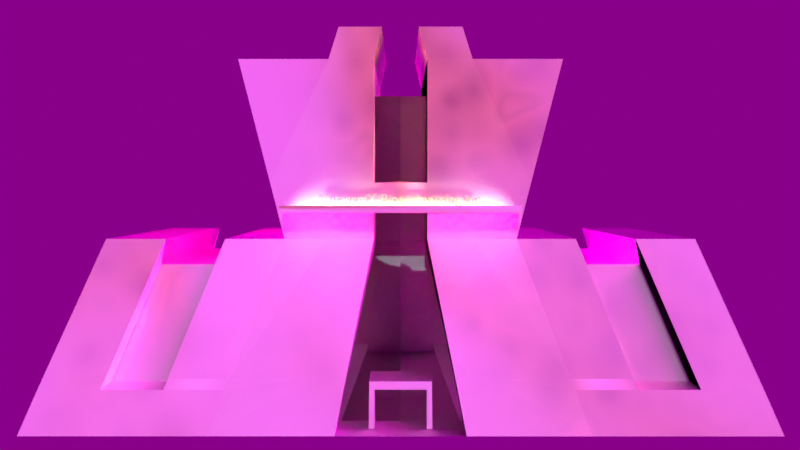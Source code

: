 # Source: factory.blend  (saved by Blender 3.2.14; exported with 4.5.12 LTS)
import bpy
from mathutils import Matrix  # noqa: F401  (used for matrix-valued properties, if any)

bpy.ops.wm.read_factory_settings(use_empty=True)
scene = bpy.context.scene
scene.name = 'Scene'

# ---- collections
col_collection = bpy.data.collections.new('Collection'); scene.collection.children.link(col_collection)
col_backup = bpy.data.collections.new('backup'); scene.collection.children.link(col_backup)

# ---- images (referenced by path relative to the original .blend; pixels are not part of the script)
import os
ASSET_DIR = os.environ.get("B2B_ASSET_DIR", "")  # directory of the original .blend (textures are referenced by path, not embedded)
HERE = os.path.dirname(os.path.abspath(__file__))  # packed textures are extracted next to this script under _unpacked/

def load_image(name, relpath, width, height, colorspace="sRGB"):
    """Load a texture the original file referenced (path relative to the .blend, or extracted next to this script)."""
    p = next((c for c in (os.path.join(HERE, relpath), os.path.join(ASSET_DIR, relpath)) if relpath and os.path.exists(c)), "")
    if p:
        img = bpy.data.images.load(p, check_existing=True)
        img.name = name
    else:  # same state as the original file: an image datablock whose file is absent (Cycles renders it pink)
        img = bpy.data.images.new(name, width, height)
        img.source = "FILE"
        img.filepath = "//" + (relpath or name)
    img.colorspace_settings.name = colorspace
    return img
img_asphalt10_rgh_jpg = load_image('Asphalt10_rgh.jpg', 'Asphalt10_rgh.jpg', 1024, 1024, 'Linear Rec.709')
img_asphalt10_nrm_jpg = load_image('Asphalt10_nrm.jpg', 'Asphalt10_nrm.jpg', 1024, 1024, 'Linear Rec.709')
img_asphalt10_col_jpg = load_image('Asphalt10_col.jpg', 'Asphalt10_col.jpg', 1024, 1024, 'sRGB')
img_carbcutr_roughness_tif = load_image('carbcutr_Roughness.tif', 'carbcutr_Roughness.tif', 1024, 1024, 'Non-Color')
img_carbcutr_normal_tif = load_image('carbcutr_Normal.tif', 'carbcutr_Normal.tif', 1024, 1024, 'Non-Color')
img_carbcutr_tif = load_image('carbcutr.tif', 'carbcutr.tif', 1024, 1024, 'sRGB')
img_corrugated_steel_pxr128_normal_tif = load_image('Corrugated_steel_pxr128_normal.tif', 'Corrugated_steel_pxr128_normal.tif', 1024, 1024, 'Non-Color')
img_cgaxis_hdri_skies_03_69_jpg = load_image('cgaxis_hdri_skies_03_69.jpg', 'cgaxis_hdri_skies_03_69.jpg', 1024, 1024, 'sRGB')

# ---- materials (node trees are filled in below, after node groups)
mat_asphalt_grungy = bpy.data.materials.new('asphalt_grungy')
mat_glass = bpy.data.materials.new('glass')
mat_glass.surface_render_method = 'BLENDED'
mat_glass.blend_method = 'BLEND'
mat_gold = bpy.data.materials.new('gold')
mat_lit = bpy.data.materials.new('lit')
mat_material_002 = bpy.data.materials.new('Material.002')
mat_carbon_cut_metal = bpy.data.materials.new('carbon_cut_metal')
mat_corrugatedwall = bpy.data.materials.new('corrugatedwall')
mat_asphalt = bpy.data.materials.new('asphalt')
mat_carbon_cut_metal_walls = bpy.data.materials.new('carbon_cut_metal_walls')

# ---- material node trees
mat_asphalt_grungy.use_nodes = True; mat_asphalt_grungy.node_tree.nodes.clear()
_N = mat_asphalt_grungy.node_tree.nodes; _L = mat_asphalt_grungy.node_tree.links
n0 = _N.new('NodeFrame'); n0.name = 'Frame.001'; n0.location = (-633, 582)
n0.label = 'Textures'
n0.width = 358
n1 = _N.new('NodeFrame'); n1.name = 'Frame'; n1.location = (-1180, 328)
n1.label = 'Mapping'
n1.width = 400
n2 = _N.new('NodeReroute'); n2.name = 'Reroute'; n2.location = (38, -715)
n2.width = 16
n2.socket_idname = 'NodeSocketVector'
n3 = _N.new('ShaderNodeNormalMap'); n3.name = 'Normal Map'; n3.location = (-205, -72)
n3.inputs[0].default_value = 2.0
n4 = _N.new('ShaderNodeTexImage'); n4.name = 'Image Texture'; n4.location = (88, -335)
n4.label = 'Roughness'
n4.image = img_asphalt10_rgh_jpg
n4.projection = 'BOX'
n5 = _N.new('ShaderNodeTexImage'); n5.name = 'Image Texture.001'; n5.location = (88, -615)
n5.label = 'Normal'
n5.image = img_asphalt10_nrm_jpg
n5.projection = 'BOX'
n6 = _N.new('ShaderNodeTexImage'); n6.name = 'Image Texture.002'; n6.location = (87, -30)
n6.label = 'Roughness'
n6.image = img_asphalt10_col_jpg
n6.projection = 'BOX'
n7 = _N.new('ShaderNodeBrightContrast'); n7.name = 'Bright/Contrast'; n7.location = (-241, 646)
n8 = _N.new('ShaderNodeOutputMaterial'); n8.name = 'Material Output'; n8.location = (1660, 393)
n9 = _N.new('ShaderNodeHueSaturation'); n9.name = 'Hue Saturation Value'; n9.location = (-143, 484)
n9.inputs[1].default_value = 0.1
n9.inputs[2].default_value = 8.0
n10 = _N.new('ShaderNodeValToRGB'); n10.name = 'ColorRamp'; n10.location = (266, 892)
while len(n10.color_ramp.elements) > 1: n10.color_ramp.elements.remove(n10.color_ramp.elements[-1])
n10.color_ramp.elements[0].position = 0.1273; n10.color_ramp.elements[0].color = (0.4564, 0.2703, 0.1323, 1.0)
_e = n10.color_ramp.elements.new(0.5455); _e.color = (0.7706, 0.6142, 0.2343, 1.0)
_e = n10.color_ramp.elements.new(0.6364); _e.color = (0.6369, 0.5436, 0.1846, 1.0)
_e = n10.color_ramp.elements.new(0.9409); _e.color = (1.301, 0.8476, 0.3956, 1.0)
_e = n10.color_ramp.elements.new(1.0); _e.color = (0.2835, 0.2031, 0.09479, 1.0)
n11 = _N.new('ShaderNodeTexCoord'); n11.name = 'Texture Coordinate'; n11.location = (30, -41)
n12 = _N.new('ShaderNodeMapping'); n12.name = 'Mapping'; n12.location = (230, -30)
n12.inputs[3].default_value = (4.0, 4.0, 4.0)
n13 = _N.new('ShaderNodeMix'); n13.name = 'Mix'; n13.location = (593, 532)
n13.data_type = 'RGBA'
n13.blend_type = 'MULTIPLY'
n14 = _N.new('ShaderNodeTexVoronoi'); n14.name = 'Voronoi Texture'; n14.location = (44, 982)
n14.feature = 'SMOOTH_F1'
n14.inputs[2].default_value = 10.0
n15 = _N.new('ShaderNodeMapRange'); n15.name = 'Map Range'; n15.location = (-50, 213)
n15.inputs[4].default_value = 0.2
n16 = _N.new('ShaderNodeTexNoise'); n16.name = 'Noise Texture'; n16.location = (8, 657)
n16.noise_dimensions = '4D'
n16.inputs[1].default_value = 1.2
n16.inputs[2].default_value = 0.9
n16.inputs[3].default_value = 0.7
n16.inputs[8].default_value = 1.6
n17 = _N.new('ShaderNodeFloatCurve'); n17.name = 'Float Curve'; n17.location = (309, 641)
_c = n17.mapping.curves[0]
while len(_c.points) > 2: _c.points.remove(_c.points[-1])
_c.points[0].location = (0.0, 0.0); _c.points[0].handle_type = 'AUTO'
_c.points[1].location = (0.42727, 0.11875); _c.points[1].handle_type = 'AUTO'
_p = _c.points.new(0.64091, 0.5125); _p.handle_type = 'AUTO'
_p = _c.points.new(0.76818, 0.875); _p.handle_type = 'AUTO'
_p = _c.points.new(1.0, 1.0); _p.handle_type = 'AUTO'
n17.mapping.update()
n18 = _N.new('ShaderNodeMix'); n18.name = 'Mix.001'; n18.location = (780, 214)
n18.data_type = 'RGBA'
n18.blend_type = 'ADD'
n18.inputs[7].default_value = (0.5102, 0.5102, 0.5102, 1.0)
n19 = _N.new('ShaderNodeBsdfPrincipled'); n19.name = 'Principled BSDF'; n19.location = (1180, 385)
n19.distribution = 'GGX'
n19.subsurface_method = 'RANDOM_WALK_SKIN'
n19.inputs[3].default_value = 1.45
n19.inputs[27].default_value = (0.0, 0.0, 0.0, 1.0)
n19.inputs[28].default_value = 1.0
n2.parent = n0
n4.parent = n0
n5.parent = n0
n6.parent = n0
n11.parent = n1
n12.parent = n1
_L.new(n18.outputs[2], n19.inputs[2])
_L.new(n5.outputs[0], n3.inputs[1])
_L.new(n2.outputs[0], n4.inputs[0])
_L.new(n2.outputs[0], n5.inputs[0])
_L.new(n12.outputs[0], n2.inputs[0])
_L.new(n12.outputs[0], n6.inputs[0])
_L.new(n11.outputs[0], n12.inputs[0])
_L.new(n6.outputs[0], n7.inputs[0])
_L.new(n6.outputs[0], n9.inputs[4])
_L.new(n4.outputs[0], n15.inputs[0])
_L.new(n14.outputs[0], n10.inputs[0])
_L.new(n10.outputs[0], n13.inputs[7])
_L.new(n9.outputs[0], n13.inputs[6])
_L.new(n17.outputs[0], n13.inputs[0])
_L.new(n16.outputs[0], n17.inputs[1])
_L.new(n13.outputs[2], n19.inputs[0])
_L.new(n15.outputs[0], n18.inputs[6])
_L.new(n17.outputs[0], n18.inputs[0])
_L.new(n19.outputs[0], n8.inputs[0])
_L.new(n3.outputs[0], n19.inputs[5])
n8.is_active_output = True
mat_glass.use_nodes = True; mat_glass.node_tree.nodes.clear()
_N = mat_glass.node_tree.nodes; _L = mat_glass.node_tree.links
n0 = _N.new('ShaderNodeBsdfPrincipled'); n0.name = 'Principled BSDF'; n0.location = (10, 300)
n0.distribution = 'GGX'
n0.subsurface_method = 'RANDOM_WALK_SKIN'
n0.inputs[2].default_value = 0.01
n0.inputs[3].default_value = 1.45
n0.inputs[18].default_value = 1.0
n0.inputs[27].default_value = (0.0, 0.0, 0.0, 1.0)
n0.inputs[28].default_value = 1.0
n1 = _N.new('ShaderNodeOutputMaterial'); n1.name = 'Material Output'; n1.location = (300, 300)
_L.new(n0.outputs[0], n1.inputs[0])
n1.is_active_output = True
mat_gold.use_nodes = True; mat_gold.node_tree.nodes.clear()
_N = mat_gold.node_tree.nodes; _L = mat_gold.node_tree.links
n0 = _N.new('ShaderNodeTexCoord'); n0.name = 'Texture Coordinate'; n0.location = (-773, 321)
n1 = _N.new('ShaderNodeMix'); n1.name = 'Mix'; n1.location = (-244, 383)
n1.data_type = 'RGBA'
n1.inputs[6].default_value = (1.0, 0.9938, 0.4844, 1.0)
n1.inputs[7].default_value = (0.4293, 0.4097, 0.05529, 1.0)
n2 = _N.new('ShaderNodeBrightContrast'); n2.name = 'Bright/Contrast'; n2.location = (-24, 271)
n3 = _N.new('ShaderNodeMapRange'); n3.name = 'Map Range'; n3.location = (-268, 205)
n3.inputs[4].default_value = 0.5
n4 = _N.new('ShaderNodeSeparateXYZ'); n4.name = 'Separate XYZ'; n4.location = (-497, 344)
n5 = _N.new('ShaderNodeOutputMaterial'); n5.name = 'Material Output'; n5.location = (1066, 322)
n6 = _N.new('ShaderNodeFloatCurve'); n6.name = 'Float Curve'; n6.location = (-57, 584)
_c = n6.mapping.curves[0]
while len(_c.points) > 2: _c.points.remove(_c.points[-1])
_c.points[0].location = (0.0, 1.0); _c.points[0].handle_type = 'AUTO'
_c.points[1].location = (0.26091, 1.0); _c.points[1].handle_type = 'VECTOR'
_p = _c.points.new(0.26727, 0.0); _p.handle_type = 'VECTOR'
n6.mapping.update()
n7 = _N.new('ShaderNodeAddShader'); n7.name = 'Add Shader'; n7.location = (846, 340)
n8 = _N.new('ShaderNodeMixShader'); n8.name = 'Mix Shader'; n8.location = (686, 470)
n9 = _N.new('ShaderNodeBsdfPrincipled'); n9.name = 'Principled BSDF'; n9.location = (387, 250)
n9.distribution = 'GGX'
n9.subsurface_method = 'RANDOM_WALK_SKIN'
n9.inputs[1].default_value = 1.0
n9.inputs[2].default_value = 0.6
n9.inputs[3].default_value = 1.45
n9.inputs[27].default_value = (0.0, 0.0, 0.0, 1.0)
n9.inputs[28].default_value = 1.0
n10 = _N.new('ShaderNodeEmission'); n10.name = 'Emission'; n10.location = (388, 420)
n10.inputs[1].default_value = 50.0
n11 = _N.new('ShaderNodeEmission'); n11.name = 'Emission.001'; n11.location = (631, 637)
n11.inputs[1].default_value = 50.0
_L.new(n0.outputs[0], n4.inputs[0])
_L.new(n4.outputs[0], n1.inputs[0])
_L.new(n2.outputs[0], n9.inputs[0])
_L.new(n1.outputs[2], n2.inputs[0])
_L.new(n4.outputs[1], n3.inputs[0])
_L.new(n3.outputs[0], n2.inputs[1])
_L.new(n4.outputs[2], n6.inputs[1])
_L.new(n10.outputs[0], n8.inputs[1])
_L.new(n9.outputs[0], n8.inputs[2])
_L.new(n6.outputs[0], n8.inputs[0])
_L.new(n6.outputs[0], n10.inputs[0])
_L.new(n9.outputs[0], n7.inputs[0])
_L.new(n10.outputs[0], n7.inputs[1])
_L.new(n9.outputs[0], n5.inputs[0])
n5.is_active_output = True
mat_lit.use_nodes = True; mat_lit.node_tree.nodes.clear()
_N = mat_lit.node_tree.nodes; _L = mat_lit.node_tree.links
n0 = _N.new('ShaderNodeTexCoord'); n0.name = 'Texture Coordinate'; n0.location = (-773, 321)
n1 = _N.new('ShaderNodeMix'); n1.name = 'Mix'; n1.location = (-244, 383)
n1.data_type = 'RGBA'
n1.inputs[6].default_value = (1.0, 0.9938, 0.4844, 1.0)
n1.inputs[7].default_value = (0.4293, 0.4097, 0.05529, 1.0)
n2 = _N.new('ShaderNodeBrightContrast'); n2.name = 'Bright/Contrast'; n2.location = (-24, 271)
n3 = _N.new('ShaderNodeMapRange'); n3.name = 'Map Range'; n3.location = (-268, 205)
n3.inputs[4].default_value = 0.5
n4 = _N.new('ShaderNodeSeparateXYZ'); n4.name = 'Separate XYZ'; n4.location = (-497, 344)
n5 = _N.new('ShaderNodeOutputMaterial'); n5.name = 'Material Output'; n5.location = (1066, 322)
n6 = _N.new('ShaderNodeAddShader'); n6.name = 'Add Shader'; n6.location = (846, 340)
n7 = _N.new('ShaderNodeMixShader'); n7.name = 'Mix Shader'; n7.location = (686, 470)
n8 = _N.new('ShaderNodeBsdfPrincipled'); n8.name = 'Principled BSDF'; n8.location = (387, 250)
n8.distribution = 'GGX'
n8.subsurface_method = 'RANDOM_WALK_SKIN'
n8.inputs[1].default_value = 1.0
n8.inputs[2].default_value = 0.4636
n8.inputs[3].default_value = 1.45
n8.inputs[27].default_value = (0.0, 0.0, 0.0, 1.0)
n8.inputs[28].default_value = 1.0
n9 = _N.new('ShaderNodeEmission'); n9.name = 'Emission'; n9.location = (388, 420)
n9.inputs[1].default_value = 50.0
n10 = _N.new('ShaderNodeEmission'); n10.name = 'Emission.001'; n10.location = (631, 637)
n10.inputs[0].default_value = (0.3797, 0.1441, 0.7943, 1.0)
n10.inputs[1].default_value = 2.0
n11 = _N.new('ShaderNodeFloatCurve'); n11.name = 'Float Curve'; n11.location = (-57, 584)
_c = n11.mapping.curves[0]
while len(_c.points) > 2: _c.points.remove(_c.points[-1])
_c.points[0].location = (0.0, 1.0); _c.points[0].handle_type = 'AUTO'
_c.points[1].location = (0.26091, 1.0); _c.points[1].handle_type = 'VECTOR'
_p = _c.points.new(0.26727, 0.0); _p.handle_type = 'VECTOR'
n11.mapping.update()
_L.new(n0.outputs[0], n4.inputs[0])
_L.new(n4.outputs[0], n1.inputs[0])
_L.new(n2.outputs[0], n8.inputs[0])
_L.new(n1.outputs[2], n2.inputs[0])
_L.new(n4.outputs[1], n3.inputs[0])
_L.new(n3.outputs[0], n2.inputs[1])
_L.new(n4.outputs[2], n11.inputs[1])
_L.new(n9.outputs[0], n7.inputs[1])
_L.new(n8.outputs[0], n7.inputs[2])
_L.new(n11.outputs[0], n7.inputs[0])
_L.new(n11.outputs[0], n9.inputs[0])
_L.new(n8.outputs[0], n6.inputs[0])
_L.new(n9.outputs[0], n6.inputs[1])
_L.new(n10.outputs[0], n5.inputs[0])
n5.is_active_output = True
mat_material_002.use_nodes = True; mat_material_002.node_tree.nodes.clear()
_N = mat_material_002.node_tree.nodes; _L = mat_material_002.node_tree.links
n0 = _N.new('ShaderNodeBsdfPrincipled'); n0.name = 'Principled BSDF'; n0.location = (10, 300)
n0.distribution = 'GGX'
n0.subsurface_method = 'RANDOM_WALK_SKIN'
n0.inputs[3].default_value = 1.45
n0.inputs[27].default_value = (0.0, 0.0, 0.0, 1.0)
n0.inputs[28].default_value = 1.0
n1 = _N.new('ShaderNodeOutputMaterial'); n1.name = 'Material Output'; n1.location = (300, 300)
_L.new(n0.outputs[0], n1.inputs[0])
n1.is_active_output = True
mat_carbon_cut_metal.use_nodes = True; mat_carbon_cut_metal.node_tree.nodes.clear()
_N = mat_carbon_cut_metal.node_tree.nodes; _L = mat_carbon_cut_metal.node_tree.links
n0 = _N.new('NodeFrame'); n0.name = 'Frame.001'; n0.location = (-723, 595)
n0.label = 'Textures'
n0.width = 358
n1 = _N.new('NodeFrame'); n1.name = 'Frame'; n1.location = (-1270, 341)
n1.label = 'Mapping'
n1.width = 400
n2 = _N.new('ShaderNodeOutputMaterial'); n2.name = 'Material Output'; n2.location = (300, 300)
n3 = _N.new('NodeReroute'); n3.name = 'Reroute'; n3.location = (38, -715)
n3.width = 16
n3.socket_idname = 'NodeSocketVector'
n4 = _N.new('ShaderNodeNormalMap'); n4.name = 'Normal Map'; n4.location = (-295, -59)
n4.inputs[0].default_value = 0.5
n5 = _N.new('ShaderNodeTexImage'); n5.name = 'Image Texture'; n5.location = (88, -335)
n5.label = 'Roughness'
n5.image = img_carbcutr_roughness_tif
n5.projection = 'BOX'
n6 = _N.new('ShaderNodeTexImage'); n6.name = 'Image Texture.001'; n6.location = (88, -615)
n6.label = 'Normal'
n6.image = img_carbcutr_normal_tif
n6.projection = 'BOX'
n7 = _N.new('ShaderNodeTexImage'); n7.name = 'Image Texture.002'; n7.location = (87, -30)
n7.label = 'Roughness'
n7.image = img_carbcutr_tif
n7.projection = 'BOX'
n8 = _N.new('ShaderNodeTexCoord'); n8.name = 'Texture Coordinate'; n8.location = (30, -41)
n9 = _N.new('ShaderNodeBrightContrast'); n9.name = 'Bright/Contrast'; n9.location = (-266, 442)
n10 = _N.new('ShaderNodeHueSaturation'); n10.name = 'Hue Saturation Value'; n10.location = (-172, 569)
n10.inputs[1].default_value = 0.1
n10.inputs[2].default_value = 8.0
n11 = _N.new('ShaderNodeMapping'); n11.name = 'Mapping'; n11.location = (230, -30)
n11.inputs[3].default_value = (0.5, 0.5, 0.5)
n12 = _N.new('ShaderNodeBsdfPrincipled'); n12.name = 'Principled BSDF'; n12.location = (-37, 300)
n12.distribution = 'GGX'
n12.subsurface_method = 'RANDOM_WALK_SKIN'
n12.inputs[1].default_value = 1.0
n12.inputs[3].default_value = 1.45
n12.inputs[27].default_value = (0.0, 0.0, 0.0, 1.0)
n12.inputs[28].default_value = 1.0
n13 = _N.new('ShaderNodeMapRange'); n13.name = 'Map Range'; n13.location = (-257, 204)
n3.parent = n0
n5.parent = n0
n6.parent = n0
n7.parent = n0
n8.parent = n1
n11.parent = n1
_L.new(n13.outputs[0], n12.inputs[2])
_L.new(n6.outputs[0], n4.inputs[1])
_L.new(n4.outputs[0], n12.inputs[5])
_L.new(n3.outputs[0], n5.inputs[0])
_L.new(n3.outputs[0], n6.inputs[0])
_L.new(n11.outputs[0], n3.inputs[0])
_L.new(n11.outputs[0], n7.inputs[0])
_L.new(n8.outputs[0], n11.inputs[0])
_L.new(n7.outputs[0], n9.inputs[0])
_L.new(n7.outputs[0], n10.inputs[4])
_L.new(n12.outputs[0], n2.inputs[0])
_L.new(n5.outputs[0], n13.inputs[0])
n2.is_active_output = True
mat_corrugatedwall.use_nodes = True; mat_corrugatedwall.node_tree.nodes.clear()
_N = mat_corrugatedwall.node_tree.nodes; _L = mat_corrugatedwall.node_tree.links
n0 = _N.new('NodeFrame'); n0.name = 'Frame.001'; n0.location = (-1161, 500)
n0.label = 'Textures'
n0.width = 928
n1 = _N.new('NodeFrame'); n1.name = 'Frame'; n1.location = (-1861, 462)
n1.label = 'Mapping'
n1.width = 1234
n2 = _N.new('ShaderNodeOutputMaterial'); n2.name = 'Material Output'; n2.location = (300, 300)
n3 = _N.new('ShaderNodeBsdfPrincipled'); n3.name = 'Principled BSDF'; n3.location = (10, 300)
n3.distribution = 'GGX'
n3.subsurface_method = 'RANDOM_WALK_SKIN'
n3.inputs[0].default_value = (0.9557, 0.9557, 0.9557, 1.0)
n3.inputs[1].default_value = 1.0
n3.inputs[3].default_value = 1.45
n3.inputs[27].default_value = (0.0, 0.0, 0.0, 1.0)
n3.inputs[28].default_value = 1.0
n4 = _N.new('ShaderNodeTexImage'); n4.name = 'Image Texture'; n4.location = (30, -101)
n4.label = 'Normal'
n4.image = img_corrugated_steel_pxr128_normal_tif
n4.projection = 'BOX'
n5 = _N.new('ShaderNodeTexCoord'); n5.name = 'Texture Coordinate'; n5.location = (30, -263)
n6 = _N.new('ShaderNodeMapping'); n6.name = 'Mapping'; n6.location = (230, -263)
n6.inputs[3].default_value = (2.0, 2.0, 2.0)
n7 = _N.new('ShaderNodeTexImage'); n7.name = 'Image Texture.001'; n7.location = (658, -30)
n7.label = 'Normal'
n7.image = img_carbcutr_roughness_tif
n7.projection = 'BOX'
n8 = _N.new('ShaderNodeMapping'); n8.name = 'Mapping.001'; n8.location = (1064, -30)
n8.inputs[2].default_value = (0.0, 1.571, 0.0)
n8.inputs[3].default_value = (4.0, 4.0, 4.0)
n9 = _N.new('ShaderNodeNormalMap'); n9.name = 'Normal Map'; n9.location = (-660, -70)
n9.inputs[0].default_value = 3.0
n4.parent = n0
n5.parent = n1
n6.parent = n1
n7.parent = n0
n8.parent = n1
_L.new(n3.outputs[0], n2.inputs[0])
_L.new(n4.outputs[0], n9.inputs[1])
_L.new(n9.outputs[0], n3.inputs[5])
_L.new(n6.outputs[0], n4.inputs[0])
_L.new(n5.outputs[0], n6.inputs[0])
_L.new(n8.outputs[0], n7.inputs[0])
_L.new(n7.outputs[0], n3.inputs[2])
_L.new(n6.outputs[0], n8.inputs[0])
n2.is_active_output = True
mat_asphalt.use_nodes = True; mat_asphalt.node_tree.nodes.clear()
_N = mat_asphalt.node_tree.nodes; _L = mat_asphalt.node_tree.links
n0 = _N.new('NodeFrame'); n0.name = 'Frame.001'; n0.location = (-723, 595)
n0.label = 'Textures'
n0.width = 358
n1 = _N.new('NodeFrame'); n1.name = 'Frame'; n1.location = (-1270, 341)
n1.label = 'Mapping'
n1.width = 400
n2 = _N.new('ShaderNodeOutputMaterial'); n2.name = 'Material Output'; n2.location = (300, 300)
n3 = _N.new('NodeReroute'); n3.name = 'Reroute'; n3.location = (38, -715)
n3.width = 16
n3.socket_idname = 'NodeSocketVector'
n4 = _N.new('ShaderNodeNormalMap'); n4.name = 'Normal Map'; n4.location = (-295, -59)
n4.inputs[0].default_value = 2.0
n5 = _N.new('ShaderNodeTexImage'); n5.name = 'Image Texture'; n5.location = (88, -335)
n5.label = 'Roughness'
n5.image = img_asphalt10_rgh_jpg
n5.projection = 'BOX'
n6 = _N.new('ShaderNodeTexImage'); n6.name = 'Image Texture.001'; n6.location = (88, -615)
n6.label = 'Normal'
n6.image = img_asphalt10_nrm_jpg
n6.projection = 'BOX'
n7 = _N.new('ShaderNodeTexCoord'); n7.name = 'Texture Coordinate'; n7.location = (30, -41)
n8 = _N.new('ShaderNodeMapping'); n8.name = 'Mapping'; n8.location = (230, -30)
n9 = _N.new('ShaderNodeBsdfPrincipled'); n9.name = 'Principled BSDF'; n9.location = (-37, 300)
n9.distribution = 'GGX'
n9.subsurface_method = 'RANDOM_WALK_SKIN'
n9.inputs[3].default_value = 1.45
n9.inputs[27].default_value = (0.0, 0.0, 0.0, 1.0)
n9.inputs[28].default_value = 1.0
n10 = _N.new('ShaderNodeMapRange'); n10.name = 'Map Range'; n10.location = (-257, 204)
n10.inputs[4].default_value = 0.5
n11 = _N.new('ShaderNodeTexImage'); n11.name = 'Image Texture.002'; n11.location = (87, -30)
n11.label = 'Roughness'
n11.image = img_asphalt10_col_jpg
n11.projection = 'BOX'
n12 = _N.new('ShaderNodeBrightContrast'); n12.name = 'Bright/Contrast'; n12.location = (-331, 659)
n13 = _N.new('ShaderNodeHueSaturation'); n13.name = 'Hue Saturation Value'; n13.location = (-234, 497)
n13.inputs[1].default_value = 0.1
n13.inputs[2].default_value = 8.0
n3.parent = n0
n5.parent = n0
n6.parent = n0
n7.parent = n1
n8.parent = n1
n11.parent = n0
_L.new(n10.outputs[0], n9.inputs[2])
_L.new(n6.outputs[0], n4.inputs[1])
_L.new(n4.outputs[0], n9.inputs[5])
_L.new(n3.outputs[0], n5.inputs[0])
_L.new(n3.outputs[0], n6.inputs[0])
_L.new(n8.outputs[0], n3.inputs[0])
_L.new(n8.outputs[0], n11.inputs[0])
_L.new(n7.outputs[0], n8.inputs[0])
_L.new(n11.outputs[0], n12.inputs[0])
_L.new(n11.outputs[0], n13.inputs[4])
_L.new(n9.outputs[0], n2.inputs[0])
_L.new(n5.outputs[0], n10.inputs[0])
_L.new(n13.outputs[0], n9.inputs[0])
n2.is_active_output = True
mat_carbon_cut_metal_walls.use_nodes = True; mat_carbon_cut_metal_walls.node_tree.nodes.clear()
_N = mat_carbon_cut_metal_walls.node_tree.nodes; _L = mat_carbon_cut_metal_walls.node_tree.links
n0 = _N.new('NodeFrame'); n0.name = 'Frame.001'; n0.location = (-756, 595)
n0.label = 'Textures'
n0.width = 391
n1 = _N.new('NodeFrame'); n1.name = 'Frame'; n1.location = (-1270, 341)
n1.label = 'Mapping'
n1.width = 400
n2 = _N.new('ShaderNodeOutputMaterial'); n2.name = 'Material Output'; n2.location = (300, 300)
n3 = _N.new('NodeReroute'); n3.name = 'Reroute'; n3.location = (71, -715)
n3.width = 16
n3.socket_idname = 'NodeSocketVector'
n4 = _N.new('ShaderNodeNormalMap'); n4.name = 'Normal Map'; n4.location = (-295, -59)
n4.inputs[0].default_value = 0.1
n5 = _N.new('ShaderNodeTexImage'); n5.name = 'Image Texture'; n5.location = (121, -335)
n5.label = 'Roughness'
n5.image = img_carbcutr_roughness_tif
n5.projection = 'BOX'
n6 = _N.new('ShaderNodeTexImage'); n6.name = 'Image Texture.002'; n6.location = (120, -30)
n6.label = 'Roughness'
n6.image = img_carbcutr_tif
n6.projection = 'BOX'
n7 = _N.new('ShaderNodeTexCoord'); n7.name = 'Texture Coordinate'; n7.location = (30, -41)
n8 = _N.new('ShaderNodeBrightContrast'); n8.name = 'Bright/Contrast'; n8.location = (-266, 442)
n9 = _N.new('ShaderNodeHueSaturation'); n9.name = 'Hue Saturation Value'; n9.location = (-172, 569)
n9.inputs[1].default_value = 0.1
n9.inputs[2].default_value = 8.0
n10 = _N.new('ShaderNodeMapping'); n10.name = 'Mapping'; n10.location = (230, -30)
n10.inputs[3].default_value = (0.5, 0.5, 0.5)
n11 = _N.new('ShaderNodeBsdfPrincipled'); n11.name = 'Principled BSDF'; n11.location = (-37, 300)
n11.distribution = 'GGX'
n11.subsurface_method = 'RANDOM_WALK_SKIN'
n11.inputs[1].default_value = 1.0
n11.inputs[3].default_value = 1.45
n11.inputs[27].default_value = (0.0, 0.0, 0.0, 1.0)
n11.inputs[28].default_value = 1.0
n12 = _N.new('ShaderNodeMapRange'); n12.name = 'Map Range'; n12.location = (-257, 204)
n13 = _N.new('ShaderNodeTexImage'); n13.name = 'Image Texture.001'; n13.location = (30, -615)
n13.label = 'Normal'
n13.width = 331
n13.image = img_carbcutr_normal_tif
n13.projection = 'BOX'
n3.parent = n0
n5.parent = n0
n6.parent = n0
n7.parent = n1
n10.parent = n1
n13.parent = n0
_L.new(n12.outputs[0], n11.inputs[2])
_L.new(n13.outputs[0], n4.inputs[1])
_L.new(n4.outputs[0], n11.inputs[5])
_L.new(n3.outputs[0], n5.inputs[0])
_L.new(n3.outputs[0], n13.inputs[0])
_L.new(n10.outputs[0], n3.inputs[0])
_L.new(n10.outputs[0], n6.inputs[0])
_L.new(n7.outputs[0], n10.inputs[0])
_L.new(n6.outputs[0], n8.inputs[0])
_L.new(n6.outputs[0], n9.inputs[4])
_L.new(n11.outputs[0], n2.inputs[0])
_L.new(n5.outputs[0], n12.inputs[0])
n2.is_active_output = True

# ---- world
world_world = bpy.data.worlds.new('World'); scene.world = world_world
world_world.use_nodes = True; world_world.node_tree.nodes.clear()
_N = world_world.node_tree.nodes; _L = world_world.node_tree.links
n0 = _N.new('ShaderNodeOutputWorld'); n0.name = 'World Output'; n0.location = (300, 300)
n1 = _N.new('ShaderNodeBackground'); n1.name = 'Background'; n1.location = (10, 300)
n1.inputs[1].default_value = 0.25
n2 = _N.new('ShaderNodeTexEnvironment'); n2.name = 'Environment Texture'; n2.location = (-280, 280)
n2.image = img_cgaxis_hdri_skies_03_69_jpg
_L.new(n1.outputs[0], n0.inputs[0])
_L.new(n2.outputs[0], n1.inputs[0])
n0.is_active_output = True
world_world.color = (0.05088, 0.05088, 0.05088)
world_world.use_sun_shadow = False
world_world.sun_shadow_jitter_overblur = 0.0

# ---- cameras
cam_camera = bpy.data.cameras.new('Camera')
cam_camera.clip_end = 1e+04
cam_camera.lens = 35.0
cam_camera.ortho_scale = 7.314

# ---- lights
light_light = bpy.data.lights.new('Light', 'SUN')
light_light.color = (0.5744, 0.687, 0.7252)
light_light.transmission_factor = 0.0
light_light.angle = 0.1993
light_light.energy = 0.2
light_light.shadow_soft_size = 0.1
light_light.shadow_cascade_max_distance = 1000.0
light_area = bpy.data.lights.new('Area', 'AREA')
light_area.transmission_factor = 0.0
light_area.energy = 392.7
light_area.shadow_soft_size = 25.0
light_area.shadow_maximum_resolution = 0.006
light_area.use_absolute_resolution = True
light_area.shape = 'RECTANGLE'
light_area.size = 25.0
light_area.size_y = 0.5

# ---- meshes
me_cube_006 = bpy.data.meshes.new('Cube.006')
me_cube_006.from_pydata([(1.0, -1.0, -0.008315), (0.9009, -0.6497, 2.0), (1.0, 1.0, 0.0), (0.9009, 0.6497, 2.0), (0.6497, 0.6497, 1.0), (0.6497, -0.6497, 1.0), (0.2299, 1.0, -0.008315), (0.1038, 0.6225, 2.183), (0.3448, -1.0, -0.008315), (0.1038, -0.6225, 2.183), (0.1494, -0.6497, 1.0), (0.1494, 0.6497, 1.0), (0.2299, 0.7546, 0.0), (0.1494, 0.4658, 1.816), (0.3438, -0.7546, -5.466e-05), (0.1494, -0.4658, 1.816), (0.1494, -0.3935, 0.9554), (0.1494, 0.3935, 0.9554), (0.9053, 0.9053, 0.2704), (0.9053, -0.9053, 0.2704), (0.2082, 0.9053, 0.2704), (0.2913, -0.9053, 0.2744), (0.2082, 0.657, 0.2583), (0.1673, -0.6583, 0.2546), (0.3018, -0.9242, 0.2211), (0.2125, 0.9242, 0.2163), (0.9242, -0.9242, 0.2163), (0.9242, 0.9242, 0.2163), (0.2125, 0.6765, 0.2066), (0.14, -0.6954, 0.2103), (0.2926, -0.657, 0.2624), (0.3029, -0.6765, 0.2116), (0.1673, -0.8969, 0.2546), (0.14, -0.8969, 0.2103), (0.1673, -0.6751, 0.2103), (0.1673, -0.8969, 0.2103), (0.1703, -0.8969, -1.49e-08), (0.1703, -0.7546, -1.49e-08), (0.14, -0.8969, -1.49e-08), (0.14, -0.7546, -1.49e-08), (0.0, 1.0, -0.008315), (0.0, -1.0, -0.008315), (0.0, 0.7546, 0.0), (1.49e-08, 0.4658, 1.816), (0.0, -0.7546, 0.0), (-1.49e-08, -0.4658, 1.816), (-1.49e-08, -0.3935, 0.9554), (1.49e-08, 0.3935, 0.9554), (0.0, -0.657, 0.2583), (0.0, 0.657, 0.2583), (0.0, 0.6765, 0.2066), (0.0, -0.6765, 0.2066), (0.0, -0.6583, 0.2546), (0.0, -0.6751, 0.2103), (0.0, -0.8969, 0.2546), (0.0, -0.8969, 0.2103), (0.0, -0.6954, 0.2103), (0.0, -0.8766, 0.2103), (0.3452, 0.6225, 2.183), (0.615, -1.0, -0.008315), (0.3996, 0.6497, 1.0), (0.615, 1.0, 0.0), (0.3452, -0.6225, 2.183), (0.3996, -0.6497, 1.0), (0.5567, -0.9053, 0.2704), (0.5567, 0.9053, 0.2704), (0.5684, 0.9242, 0.2163), (0.5684, -0.9242, 0.2163), (0.3996, -0.6497, 2.0), (0.1494, -0.6497, 2.0), (0.1494, 0.6497, 2.0), (0.3996, 0.6497, 2.0), (1.924, 0.9242, 0.2163), (2.0, 1.0, 0.0), (2.0, -1.0, -0.008315), (1.924, -0.9242, 0.2163), (1.65, 0.6497, 1.0), (1.65, -0.6497, 1.0), (1.905, 0.9053, 0.2704), (1.905, -0.9053, 0.2704), (1.591, 0.9242, 0.2163), (1.258, 0.9242, 0.2163), (1.239, 0.9053, 0.2704), (1.572, 0.9053, 0.2704), (0.983, 0.6497, 1.0), (1.316, 0.6497, 1.0), (1.667, 1.0, 0.0), (1.333, 1.0, 0.0), (0.983, -0.6497, 1.0), (1.316, -0.6497, 1.0), (1.258, -0.9242, 0.2163), (1.591, -0.9242, 0.2163), (1.572, -0.9053, 0.2704), (1.239, -0.9053, 0.2704), (1.333, -1.0, -0.008315), (1.667, -1.0, -0.008315), (1.591, 0.9242, 0.2163), (1.258, 0.9242, 0.2163), (1.239, 0.9053, 0.2704), (1.572, 0.9053, 0.2704), (0.983, 0.6497, 1.0), (1.316, 0.6497, 1.0), (0.983, -0.6497, 1.0), (1.316, -0.6497, 1.0), (1.258, -0.9242, 0.2163), (1.591, -0.9242, 0.2163), (1.572, -0.9053, 0.2704), (1.239, -0.9053, 0.2704), (1.57, 0.8157, 0.2384), (1.263, 0.8157, 0.2384), (1.246, 0.799, 0.2882), (1.552, 0.799, 0.2882), (1.048, 0.6091, 0.8536), (1.354, 0.6091, 0.8536), (1.048, -0.6091, 0.8536), (1.354, -0.6091, 0.8536), (1.263, -0.8157, 0.2384), (1.57, -0.8157, 0.2384), (1.552, -0.799, 0.2882), (1.246, -0.799, 0.2882), (0.6861, 0.6497, 1.145), (0.6861, -0.6497, 1.145), (0.1494, -0.6497, 1.145), (0.1494, 0.6497, 1.145), (0.1494, -0.404, 1.146), (0.1494, 0.404, 1.08), (0.0, 0.404, 1.08), (0.0, -0.404, 1.146), (0.3996, -0.6497, 1.145), (0.3996, 0.6497, 1.145), (0.7291, -0.6497, 1.316), (0.7291, 0.6497, 1.316), (0.1494, -0.6497, 1.316), (0.1494, 0.6497, 1.316), (0.1494, -0.4164, 1.316), (0.1494, 0.4164, 1.227), (0.0, 0.4164, 1.227), (0.0, -0.4164, 1.327), (0.3996, -0.6497, 1.316), (0.3996, 0.6497, 1.316), (0.0, -0.6497, 1.145), (0.0, -0.6497, 1.316)], [], [(139, 71, 3, 131), (131, 3, 1, 130), (61, 2, 0, 59), (86, 80, 72, 73), (65, 60, 4, 18), (69, 70, 13, 15), (64, 63, 10, 21), (58, 7, 9, 62), (41, 8, 14, 44), (40, 41, 8, 6), (138, 68, 69, 132), (49, 47, 17, 22), (136, 43, 13, 135), (123, 11, 17, 125), (25, 6, 12, 28), (132, 69, 15, 134), (21, 10, 16, 30), (24, 21, 30, 31), (11, 20, 22, 17), (34, 23, 32, 35), (50, 49, 22, 28), (67, 64, 21, 24), (66, 65, 18, 27), (83, 85, 76, 78), (80, 83, 78, 72), (59, 67, 24, 8), (61, 66, 27, 2), (42, 50, 28, 12), (8, 24, 31, 14), (20, 25, 28, 22), (52, 23, 30, 48), (23, 34, 31, 30), (56, 29, 33, 57), (57, 33, 35, 55), (34, 35, 36, 37), (29, 56, 53, 34), (29, 34, 37, 39), (33, 29, 39, 38), (35, 33, 38, 36), (23, 52, 54, 32), (35, 32, 54, 55), (34, 53, 51, 31), (14, 31, 51, 44), (6, 40, 42, 12), (134, 15, 45, 137), (13, 43, 45, 15), (30, 16, 46, 48), (6, 25, 66, 61), (0, 26, 67, 59), (25, 20, 65, 66), (26, 19, 64, 67), (130, 1, 68, 138), (3, 71, 68, 1), (19, 5, 63, 64), (20, 11, 60, 65), (6, 61, 59, 8), (133, 70, 71, 139), (62, 9, 69, 68), (9, 7, 70, 69), (7, 58, 71, 70), (58, 62, 68, 71), (78, 76, 77, 79), (72, 78, 79, 75), (73, 72, 75, 74), (85, 89, 77, 76), (92, 91, 75, 79), (91, 95, 74, 75), (89, 92, 79, 77), (95, 86, 73, 74), (0, 2, 87, 94), (94, 87, 86, 95), (5, 19, 93, 88), (91, 92, 106, 105), (26, 0, 94, 90), (90, 94, 95, 91), (19, 26, 90, 93), (81, 82, 98, 97), (4, 5, 88, 84), (92, 89, 103, 106), (27, 18, 82, 81), (85, 83, 99, 101), (18, 4, 84, 82), (93, 90, 104, 107), (2, 27, 81, 87), (87, 81, 80, 86), (107, 104, 116, 119), (103, 101, 113, 115), (104, 105, 117, 116), (98, 100, 112, 110), (106, 103, 115, 118), (83, 80, 96, 99), (84, 88, 102, 100), (82, 84, 100, 98), (90, 91, 105, 104), (80, 81, 97, 96), (88, 93, 107, 102), (89, 85, 101, 103), (114, 119, 118, 115), (119, 116, 117, 118), (112, 114, 115, 113), (109, 110, 111, 108), (110, 112, 113, 111), (101, 99, 111, 113), (97, 98, 110, 109), (105, 106, 118, 117), (102, 107, 119, 114), (99, 96, 108, 111), (100, 102, 114, 112), (96, 97, 109, 108), (11, 123, 129, 60), (5, 121, 128, 63), (16, 124, 127, 46), (10, 122, 124, 16), (133, 123, 125, 135), (47, 126, 125, 17), (63, 128, 122, 10), (4, 120, 121, 5), (60, 129, 120, 4), (121, 130, 138, 128), (70, 133, 135, 13), (123, 133, 139, 129), (124, 134, 137, 127), (122, 132, 134, 124), (126, 136, 135, 125), (128, 138, 132, 122), (120, 131, 130, 121), (129, 139, 131, 120), (122, 132, 141, 140), (134, 132, 141, 137), (122, 124, 127, 140)])
me_cube_006.polygons.foreach_set('material_index', [0, 0, 0, 0, 0, 0, 0, 0, 0, 0, 0, 0, 0, 0, 0, 0, 0, 0, 0, 0, 0, 0, 0, 0, 0, 0, 0, 0, 0, 0, 1, 1, 0, 0, 0, 0, 0, 0, 0, 0, 0, 1, 1, 0, 1, 1, 1, 0, 0, 0, 0, 0, 0, 0, 0, 0, 0, 0, 0, 0, 0, 0, 0, 0, 0, 0, 0, 0, 0, 0, 0, 0, 0, 0, 0, 0, 0, 0, 0, 0, 0, 0, 0, 0, 0, 0, 0, 0, 0, 0, 0, 0, 0, 0, 0, 0, 0, 0, 0, 0, 0, 0, 0, 0, 0, 0, 0, 0, 0, 0, 0, 1, 0, 0, 0, 0, 0, 0, 0, 0, 0, 1, 0, 0, 0, 0, 0, 0, 0, 0])
_uv = me_cube_006.uv_layers.new(name='UVMap')
_uv.uv.foreach_set('vector', [0.5395, 0.4583, 0.625, 0.4583, 0.625, 0.5, 0.5395, 0.5, 0.5395, 0.5, 0.625, 0.5, 0.625, 0.75, 0.5395, 0.75, 0.3333, 0.5, 0.375, 0.5, 0.375, 0.75, 0.3333, 0.75, 0.375, 0.5, 0.402, 0.5, 0.402, 0.5, 0.375, 0.5, 0.4088, 0.4583, 0.5, 0.4583, 0.5, 0.5, 0.4088, 0.5, 0.7083, 0.75, 0.7083, 0.5, 0.7083, 0.5, 0.7083, 0.75, 0.4088, 0.7917, 0.5, 0.7917, 0.5, 0.8333, 0.4088, 0.8333, 0.6712, 0.5052, 0.7038, 0.5052, 0.7038, 0.7448, 0.6712, 0.7448, 0.25, 0.75, 0.2917, 0.75, 0.2917, 0.75, 0.25, 0.75, 0.25, 0.5, 0.25, 0.75, 0.2917, 0.75, 0.2917, 0.5, 0.5395, 0.7917, 0.625, 0.7917, 0.625, 0.8333, 0.5395, 0.8333, 0.4088, 0.375, 0.5, 0.375, 0.5, 0.4167, 0.4088, 0.4167, 0.5395, 0.375, 0.625, 0.375, 0.625, 0.4167, 0.5395, 0.4167, 0.5181, 0.4167, 0.5, 0.4167, 0.5, 0.4167, 0.5181, 0.4167, 0.402, 0.4167, 0.375, 0.4167, 0.375, 0.4167, 0.402, 0.4167, 0.5395, 0.8333, 0.625, 0.8333, 0.625, 0.8333, 0.5395, 0.8333, 0.4088, 0.8333, 0.5, 0.8333, 0.5, 0.8333, 0.4088, 0.8333, 0.402, 0.8333, 0.4088, 0.8333, 0.4088, 0.8333, 0.402, 0.8333, 0.5, 0.4167, 0.4088, 0.4167, 0.4088, 0.4167, 0.5, 0.4167, 0.4025, 0.8341, 0.4083, 0.8341, 0.4083, 0.8341, 0.4025, 0.8341, 0.402, 0.375, 0.4088, 0.375, 0.4088, 0.4167, 0.402, 0.4167, 0.402, 0.7917, 0.4088, 0.7917, 0.4088, 0.8333, 0.402, 0.8333, 0.402, 0.4583, 0.4088, 0.4583, 0.4088, 0.5, 0.402, 0.5, 0.4088, 0.5, 0.5, 0.5, 0.5, 0.5, 0.4088, 0.5, 0.402, 0.5, 0.4088, 0.5, 0.4088, 0.5, 0.402, 0.5, 0.375, 0.7917, 0.402, 0.7917, 0.402, 0.8333, 0.375, 0.8333, 0.375, 0.4583, 0.402, 0.4583, 0.402, 0.5, 0.375, 0.5, 0.375, 0.375, 0.402, 0.375, 0.402, 0.4167, 0.375, 0.4167, 0.375, 0.8333, 0.402, 0.8333, 0.402, 0.8333, 0.375, 0.8333, 0.4088, 0.4167, 0.402, 0.4167, 0.402, 0.4167, 0.4088, 0.4167, 0.4083, 0.875, 0.4083, 0.8341, 0.4088, 0.8333, 0.4088, 0.875, 0.4083, 0.8341, 0.4025, 0.8341, 0.402, 0.8333, 0.4088, 0.8333, 0.4025, 0.875, 0.4025, 0.839, 0.4025, 0.839, 0.4025, 0.875, 0.4025, 0.875, 0.4025, 0.839, 0.4025, 0.8341, 0.4025, 0.875, 0.4025, 0.8341, 0.4025, 0.8341, 0.4025, 0.8341, 0.4025, 0.8341, 0.4025, 0.839, 0.4025, 0.875, 0.4025, 0.875, 0.4025, 0.8341, 0.4025, 0.839, 0.4025, 0.8341, 0.4025, 0.8341, 0.4025, 0.839, 0.4025, 0.839, 0.4025, 0.839, 0.4025, 0.839, 0.4025, 0.839, 0.4025, 0.8341, 0.4025, 0.839, 0.4025, 0.839, 0.4025, 0.8341, 0.4083, 0.8341, 0.4083, 0.875, 0.4083, 0.875, 0.4083, 0.8341, 0.4025, 0.8341, 0.4083, 0.8341, 0.4083, 0.875, 0.4025, 0.875, 0.4025, 0.8341, 0.4025, 0.875, 0.402, 0.875, 0.402, 0.8333, 0.375, 0.8333, 0.402, 0.8333, 0.402, 0.875, 0.375, 0.875, 0.2917, 0.5, 0.25, 0.5, 0.25, 0.5, 0.2917, 0.5, 0.5395, 0.8333, 0.625, 0.8333, 0.625, 0.875, 0.5395, 0.875, 0.7083, 0.5, 0.75, 0.5, 0.75, 0.75, 0.7083, 0.75, 0.4088, 0.8333, 0.5, 0.8333, 0.5, 0.875, 0.4088, 0.875, 0.375, 0.4167, 0.402, 0.4167, 0.402, 0.4583, 0.375, 0.4583, 0.375, 0.75, 0.402, 0.75, 0.402, 0.7917, 0.375, 0.7917, 0.402, 0.4167, 0.4088, 0.4167, 0.4088, 0.4583, 0.402, 0.4583, 0.402, 0.75, 0.4088, 0.75, 0.4088, 0.7917, 0.402, 0.7917, 0.5395, 0.75, 0.625, 0.75, 0.625, 0.7917, 0.5395, 0.7917, 0.625, 0.5, 0.6667, 0.5, 0.6667, 0.75, 0.625, 0.75, 0.4088, 0.75, 0.5, 0.75, 0.5, 0.7917, 0.4088, 0.7917, 0.4088, 0.4167, 0.5, 0.4167, 0.5, 0.4583, 0.4088, 0.4583, 0.2917, 0.5, 0.3333, 0.5, 0.3333, 0.75, 0.2917, 0.75, 0.5395, 0.4167, 0.625, 0.4167, 0.625, 0.4583, 0.5395, 0.4583, 0.6712, 0.7448, 0.7038, 0.7448, 0.7083, 0.75, 0.6667, 0.75, 0.7038, 0.7448, 0.7038, 0.5052, 0.7083, 0.5, 0.7083, 0.75, 0.7038, 0.5052, 0.6712, 0.5052, 0.6667, 0.5, 0.7083, 0.5, 0.6712, 0.5052, 0.6712, 0.7448, 0.6667, 0.75, 0.6667, 0.5, 0.4088, 0.5, 0.5, 0.5, 0.5, 0.75, 0.4088, 0.75, 0.402, 0.5, 0.4088, 0.5, 0.4088, 0.75, 0.402, 0.75, 0.375, 0.5, 0.402, 0.5, 0.402, 0.75, 0.375, 0.75, 0.5, 0.5, 0.5, 0.75, 0.5, 0.75, 0.5, 0.5, 0.4088, 0.75, 0.402, 0.75, 0.402, 0.75, 0.4088, 0.75, 0.402, 0.75, 0.375, 0.75, 0.375, 0.75, 0.402, 0.75, 0.5, 0.75, 0.4088, 0.75, 0.4088, 0.75, 0.5, 0.75, 0.375, 0.75, 0.375, 0.5, 0.375, 0.5, 0.375, 0.75, 0.375, 0.75, 0.375, 0.5, 0.375, 0.5, 0.375, 0.75, 0.375, 0.75, 0.375, 0.5, 0.375, 0.5, 0.375, 0.75, 0.5, 0.75, 0.4088, 0.75, 0.4088, 0.75, 0.5, 0.75, 0.402, 0.75, 0.4088, 0.75, 0.4088, 0.75, 0.402, 0.75, 0.402, 0.75, 0.375, 0.75, 0.375, 0.75, 0.402, 0.75, 0.402, 0.75, 0.375, 0.75, 0.375, 0.75, 0.402, 0.75, 0.4088, 0.75, 0.402, 0.75, 0.402, 0.75, 0.4088, 0.75, 0.402, 0.5, 0.4088, 0.5, 0.4088, 0.5, 0.402, 0.5, 0.5, 0.5, 0.5, 0.75, 0.5, 0.75, 0.5, 0.5, 0.4088, 0.75, 0.5, 0.75, 0.5, 0.75, 0.4088, 0.75, 0.402, 0.5, 0.4088, 0.5, 0.4088, 0.5, 0.402, 0.5, 0.5, 0.5, 0.4088, 0.5, 0.4088, 0.5, 0.5, 0.5, 0.4088, 0.5, 0.5, 0.5, 0.5, 0.5, 0.4088, 0.5, 0.4088, 0.75, 0.402, 0.75, 0.402, 0.75, 0.4088, 0.75, 0.375, 0.5, 0.402, 0.5, 0.402, 0.5, 0.375, 0.5, 0.375, 0.5, 0.402, 0.5, 0.402, 0.5, 0.375, 0.5, 0.4088, 0.75, 0.402, 0.75, 0.402, 0.75, 0.4088, 0.75, 0.5, 0.75, 0.5, 0.5, 0.4855, 0.5, 0.4855, 0.75, 0.402, 0.75, 0.402, 0.75, 0.402, 0.75, 0.402, 0.75, 0.4088, 0.5, 0.5, 0.5, 0.4855, 0.5, 0.4088, 0.5, 0.4088, 0.75, 0.5, 0.75, 0.4855, 0.75, 0.4088, 0.75, 0.4088, 0.5, 0.402, 0.5, 0.402, 0.5, 0.4088, 0.5, 0.5, 0.5, 0.5, 0.75, 0.5, 0.75, 0.5, 0.5, 0.4088, 0.5, 0.5, 0.5, 0.5, 0.5, 0.4088, 0.5, 0.402, 0.75, 0.402, 0.75, 0.402, 0.75, 0.402, 0.75, 0.402, 0.5, 0.402, 0.5, 0.402, 0.5, 0.402, 0.5, 0.5, 0.75, 0.4088, 0.75, 0.4088, 0.75, 0.5, 0.75, 0.5, 0.75, 0.5, 0.5, 0.5, 0.5, 0.5, 0.75, 0.4855, 0.75, 0.4088, 0.75, 0.4088, 0.75, 0.4855, 0.75, 0.4088, 0.75, 0.402, 0.75, 0.402, 0.75, 0.4088, 0.75, 0.4855, 0.5, 0.4855, 0.75, 0.4855, 0.75, 0.4855, 0.5, 0.402, 0.5, 0.4088, 0.5, 0.4088, 0.5, 0.402, 0.5, 0.4088, 0.5, 0.4855, 0.5, 0.4855, 0.5, 0.4088, 0.5, 0.5, 0.5, 0.4088, 0.5, 0.4088, 0.5, 0.4855, 0.5, 0.402, 0.5, 0.4088, 0.5, 0.4088, 0.5, 0.402, 0.5, 0.402, 0.75, 0.4088, 0.75, 0.4088, 0.75, 0.402, 0.75, 0.5, 0.75, 0.4088, 0.75, 0.4088, 0.75, 0.4855, 0.75, 0.4088, 0.5, 0.402, 0.5, 0.402, 0.5, 0.4088, 0.5, 0.5, 0.5, 0.5, 0.75, 0.4855, 0.75, 0.4855, 0.5, 0.402, 0.5, 0.402, 0.5, 0.402, 0.5, 0.402, 0.5, 0.5, 0.4167, 0.5181, 0.4167, 0.5181, 0.4583, 0.5, 0.4583, 0.5, 0.75, 0.5181, 0.75, 0.5181, 0.7917, 0.5, 0.7917, 0.5, 0.8333, 0.5181, 0.8333, 0.5181, 0.875, 0.5, 0.875, 0.5, 0.8333, 0.5181, 0.8333, 0.5181, 0.8333, 0.5, 0.8333, 0.5395, 0.4167, 0.5181, 0.4167, 0.5181, 0.4167, 0.5395, 0.4167, 0.5, 0.375, 0.5181, 0.375, 0.5181, 0.4167, 0.5, 0.4167, 0.5, 0.7917, 0.5181, 0.7917, 0.5181, 0.8333, 0.5, 0.8333, 0.5, 0.5, 0.5181, 0.5, 0.5181, 0.75, 0.5, 0.75, 0.5, 0.4583, 0.5181, 0.4583, 0.5181, 0.5, 0.5, 0.5, 0.5181, 0.75, 0.5395, 0.75, 0.5395, 0.7917, 0.5181, 0.7917, 0.625, 0.4167, 0.5395, 0.4167, 0.5395, 0.4167, 0.625, 0.4167, 0.5181, 0.4167, 0.5395, 0.4167, 0.5395, 0.4583, 0.5181, 0.4583, 0.5181, 0.8333, 0.5395, 0.8333, 0.5395, 0.875, 0.5181, 0.875, 0.5181, 0.8333, 0.5395, 0.8333, 0.5395, 0.8333, 0.5181, 0.8333, 0.5181, 0.375, 0.5395, 0.375, 0.5395, 0.4167, 0.5181, 0.4167, 0.5181, 0.7917, 0.5395, 0.7917, 0.5395, 0.8333, 0.5181, 0.8333, 0.5181, 0.5, 0.5395, 0.5, 0.5395, 0.75, 0.5181, 0.75, 0.5181, 0.4583, 0.5395, 0.4583, 0.5395, 0.5, 0.5181, 0.5, 0.5181, 0.8333, 0.5395, 0.8333, 0.5395, 0.8333, 0.5181, 0.8333, 0.0, 0.0, 0.0, 0.0, 0.0, 0.0, 0.0, 0.0, 0.0, 0.0, 0.0, 0.0, 0.0, 0.0, 0.0, 0.0])
me_cube_006.materials.append(mat_asphalt_grungy)
me_cube_006.materials.append(mat_glass)
me_cube_006.update()
me_cube_007 = bpy.data.meshes.new('Cube.007')
me_cube_007.from_pydata([(-13.2, -2.0, 0.0), (-13.2, -2.0, 0.25), (-13.2, 0.0, 0.0), (-13.2, 0.0, 0.25), (13.2, -2.0, 0.0), (13.2, -2.0, 0.25), (13.2, 0.0, 0.0), (13.2, 0.0, 0.25), (-13.2, -2.5, 0.0), (-13.2, -2.5, 0.75), (13.2, -2.5, 0.75), (13.2, -2.5, 0.0)], [], [(0, 1, 3, 2), (2, 3, 7, 6), (6, 7, 5, 4), (5, 1, 9, 10), (2, 6, 4, 0), (7, 3, 1, 5), (11, 10, 9, 8), (4, 5, 10, 11), (1, 0, 8, 9), (0, 4, 11, 8)])
_uv = me_cube_007.uv_layers.new(name='UVMap')
_uv.uv.foreach_set('vector', [0.375, 0.0, 0.625, 0.0, 0.625, 0.25, 0.375, 0.25, 0.375, 0.25, 0.625, 0.25, 0.625, 0.5, 0.375, 0.5, 0.375, 0.5, 0.625, 0.5, 0.625, 0.75, 0.375, 0.75, 0.625, 0.75, 0.875, 0.75, 0.875, 0.75, 0.625, 0.75, 0.125, 0.5, 0.375, 0.5, 0.375, 0.75, 0.125, 0.75, 0.625, 0.5, 0.875, 0.5, 0.875, 0.75, 0.625, 0.75, 0.375, 0.75, 0.625, 0.75, 0.625, 1.0, 0.375, 1.0, 0.375, 0.75, 0.625, 0.75, 0.625, 0.75, 0.375, 0.75, 0.625, 0.0, 0.375, 0.0, 0.375, 0.0, 0.625, 0.0, 0.125, 0.75, 0.375, 0.75, 0.375, 0.75, 0.125, 0.75])
me_cube_007.materials.append(mat_asphalt_grungy)
me_cube_007.materials.append(mat_material_002)
me_cube_007.update()
me_beam = bpy.data.meshes.new('Beam')
me_beam.from_pydata([(-0.125, -2.0, 0.1875), (-0.025, -2.0, 0.1875), (0.025, -2.0, 0.1875), (0.125, -2.0, 0.1875), (0.125, -2.0, 0.1375), (0.025, -2.0, 0.1375), (0.025, -2.0, -0.1375), (0.125, -2.0, -0.1375), (0.125, -2.0, -0.1875), (0.025, -2.0, -0.1875), (-0.025, -2.0, -0.1875), (-0.125, -2.0, -0.1875), (-0.125, -2.0, -0.1375), (-0.025, -2.0, -0.1375), (-0.025, -2.0, 0.1375), (-0.125, -2.0, 0.1375), (-0.125, 6.0, 0.1875), (-0.025, 6.0, 0.1875), (0.025, 6.0, 0.1875), (0.125, 6.0, 0.1875), (0.125, 6.0, 0.1375), (0.025, 6.0, 0.1375), (0.025, 6.0, -0.1375), (0.125, 6.0, -0.1375), (0.125, 6.0, -0.1875), (0.025, 6.0, -0.1875), (-0.025, 6.0, -0.1875), (-0.125, 6.0, -0.1875), (-0.125, 6.0, -0.1375), (-0.025, 6.0, -0.1375), (-0.025, 6.0, 0.1375), (-0.125, 6.0, 0.1375)], [], [(0, 1, 14, 15), (1, 2, 5, 14), (2, 3, 4, 5), (6, 7, 8, 9), (6, 9, 10, 13), (12, 13, 10, 11), (5, 6, 13, 14), (16, 17, 30, 31), (17, 18, 21, 30), (18, 19, 20, 21), (22, 23, 24, 25), (22, 25, 26, 29), (28, 29, 26, 27), (21, 22, 29, 30), (0, 1, 17, 16), (1, 2, 18, 17), (2, 3, 19, 18), (3, 4, 20, 19), (4, 5, 21, 20), (5, 6, 22, 21), (6, 7, 23, 22), (7, 8, 24, 23), (8, 9, 25, 24), (9, 10, 26, 25), (10, 11, 27, 26), (11, 12, 28, 27), (12, 13, 29, 28), (13, 14, 30, 29), (14, 15, 31, 30), (15, 0, 16, 31)])
me_beam.materials.append(mat_carbon_cut_metal)
me_beam.update()
me_cube = bpy.data.meshes.new('Cube')
me_cube.from_pydata([(-1.0, -1.0, -2.0), (-1.0, -1.0, 2.0), (-1.0, 1.0, -2.0), (-1.0, 1.0, 2.0), (1.0, -1.0, -2.0), (1.0, -1.0, 2.0), (1.0, 1.0, -2.0), (1.0, 1.0, 2.0)], [], [(0, 1, 3, 2), (2, 3, 7, 6), (6, 7, 5, 4), (4, 5, 1, 0), (2, 6, 4, 0), (7, 3, 1, 5)])
_uv = me_cube.uv_layers.new(name='UVMap')
_uv.uv.foreach_set('vector', [0.375, 0.0, 0.625, 0.0, 0.625, 0.25, 0.375, 0.25, 0.375, 0.25, 0.625, 0.25, 0.625, 0.5, 0.375, 0.5, 0.375, 0.5, 0.625, 0.5, 0.625, 0.75, 0.375, 0.75, 0.375, 0.75, 0.625, 0.75, 0.625, 1.0, 0.375, 1.0, 0.125, 0.5, 0.375, 0.5, 0.375, 0.75, 0.125, 0.75, 0.625, 0.5, 0.875, 0.5, 0.875, 0.75, 0.625, 0.75])
me_cube.materials.append(mat_corrugatedwall)
me_cube.update()
me_beam_001 = bpy.data.meshes.new('Beam.001')
me_beam_001.from_pydata([(-0.125, -1.0, 0.1875), (-0.025, -1.0, 0.1875), (0.025, -1.0, 0.1875), (0.125, -1.0, 0.1875), (0.125, -1.0, 0.1375), (0.025, -1.0, 0.1375), (0.025, -1.0, -0.1375), (0.125, -1.0, -0.1375), (0.125, -1.0, -0.1875), (0.025, -1.0, -0.1875), (-0.025, -1.0, -0.1875), (-0.125, -1.0, -0.1875), (-0.125, -1.0, -0.1375), (-0.025, -1.0, -0.1375), (-0.025, -1.0, 0.1375), (-0.125, -1.0, 0.1375), (-0.125, 1.0, 0.1875), (-0.025, 1.0, 0.1875), (0.025, 1.0, 0.1875), (0.125, 1.0, 0.1875), (0.125, 1.0, 0.1375), (0.025, 1.0, 0.1375), (0.025, 1.0, -0.1375), (0.125, 1.0, -0.1375), (0.125, 1.0, -0.1875), (0.025, 1.0, -0.1875), (-0.025, 1.0, -0.1875), (-0.125, 1.0, -0.1875), (-0.125, 1.0, -0.1375), (-0.025, 1.0, -0.1375), (-0.025, 1.0, 0.1375), (-0.125, 1.0, 0.1375)], [], [(0, 1, 14, 15), (1, 2, 5, 14), (2, 3, 4, 5), (6, 7, 8, 9), (6, 9, 10, 13), (12, 13, 10, 11), (5, 6, 13, 14), (16, 17, 30, 31), (17, 18, 21, 30), (18, 19, 20, 21), (22, 23, 24, 25), (22, 25, 26, 29), (28, 29, 26, 27), (21, 22, 29, 30), (0, 1, 17, 16), (1, 2, 18, 17), (2, 3, 19, 18), (3, 4, 20, 19), (4, 5, 21, 20), (5, 6, 22, 21), (6, 7, 23, 22), (7, 8, 24, 23), (8, 9, 25, 24), (9, 10, 26, 25), (10, 11, 27, 26), (11, 12, 28, 27), (12, 13, 29, 28), (13, 14, 30, 29), (14, 15, 31, 30), (15, 0, 16, 31)])
me_beam_001.materials.append(mat_carbon_cut_metal)
me_beam_001.update()
me_cube_001 = bpy.data.meshes.new('Cube.001')
me_cube_001.from_pydata([(-131.9, -4.0, -36.41), (-131.9, -4.0, 3.2), (-131.9, 54.0, -36.41), (-131.9, 54.0, 3.2), (131.9, -4.0, -36.41), (131.9, -4.0, 3.2), (131.9, 54.0, -36.41), (131.9, 54.0, 3.2)], [], [(0, 1, 3, 2), (2, 3, 7, 6), (6, 7, 5, 4), (4, 5, 1, 0), (2, 6, 4, 0), (7, 3, 1, 5)])
_uv = me_cube_001.uv_layers.new(name='UVMap')
_uv.uv.foreach_set('vector', [0.375, 0.0, 0.625, 0.0, 0.625, 0.25, 0.375, 0.25, 0.375, 0.25, 0.625, 0.25, 0.625, 0.5, 0.375, 0.5, 0.375, 0.5, 0.625, 0.5, 0.625, 0.75, 0.375, 0.75, 0.375, 0.75, 0.625, 0.75, 0.625, 1.0, 0.375, 1.0, 0.125, 0.5, 0.375, 0.5, 0.375, 0.75, 0.125, 0.75, 0.625, 0.5, 0.875, 0.5, 0.875, 0.75, 0.625, 0.75])
me_cube_001.materials.append(mat_asphalt)
me_cube_001.update()
me_cube_002 = bpy.data.meshes.new('Cube.002')
me_cube_002.from_pydata([(-6.0, -4.0, -8.0), (-6.0, -4.0, 88.13), (-6.0, 54.0, -8.0), (-6.0, 54.0, 88.13), (4.0, -4.0, -8.0), (4.0, -4.0, 88.13), (4.0, 54.0, -8.0), (4.0, 54.0, 88.13)], [], [(0, 1, 3, 2), (2, 3, 7, 6), (6, 7, 5, 4), (4, 5, 1, 0), (2, 6, 4, 0), (7, 3, 1, 5)])
_uv = me_cube_002.uv_layers.new(name='UVMap')
_uv.uv.foreach_set('vector', [0.375, 0.0, 0.625, 0.0, 0.625, 0.25, 0.375, 0.25, 0.375, 0.25, 0.625, 0.25, 0.625, 0.5, 0.375, 0.5, 0.375, 0.5, 0.625, 0.5, 0.625, 0.75, 0.375, 0.75, 0.375, 0.75, 0.625, 0.75, 0.625, 1.0, 0.375, 1.0, 0.125, 0.5, 0.375, 0.5, 0.375, 0.75, 0.125, 0.75, 0.625, 0.5, 0.875, 0.5, 0.875, 0.75, 0.625, 0.75])
me_cube_002.materials.append(mat_carbon_cut_metal)
me_cube_002.update()
me_cube_003 = bpy.data.meshes.new('Cube.003')
me_cube_003.from_pydata([(-4.0, -4.0, -8.0), (-4.0, -4.0, 88.13), (-4.0, 54.0, -8.0), (-4.0, 54.0, 88.13), (6.0, -4.0, -8.0), (6.0, -4.0, 88.13), (6.0, 54.0, -8.0), (6.0, 54.0, 88.13)], [], [(0, 1, 3, 2), (2, 3, 7, 6), (6, 7, 5, 4), (4, 5, 1, 0), (2, 6, 4, 0), (7, 3, 1, 5)])
_uv = me_cube_003.uv_layers.new(name='UVMap')
_uv.uv.foreach_set('vector', [0.375, 0.0, 0.625, 0.0, 0.625, 0.25, 0.375, 0.25, 0.375, 0.25, 0.625, 0.25, 0.625, 0.5, 0.375, 0.5, 0.375, 0.5, 0.625, 0.5, 0.625, 0.75, 0.375, 0.75, 0.375, 0.75, 0.625, 0.75, 0.625, 1.0, 0.375, 1.0, 0.125, 0.5, 0.375, 0.5, 0.375, 0.75, 0.125, 0.75, 0.625, 0.5, 0.875, 0.5, 0.875, 0.75, 0.625, 0.75])
me_cube_003.materials.append(mat_carbon_cut_metal_walls)
me_cube_003.update()
me_cube_004 = bpy.data.meshes.new('Cube.004')
me_cube_004.from_pydata([(-51.0, -59.0, -3.308), (-51.0, -59.0, 8.0), (-109.0, -59.0, -3.308), (-109.0, -59.0, 8.0), (-51.0, 109.0, -3.308), (-51.0, 109.0, 8.0), (-109.0, 109.0, -3.308), (-109.0, 109.0, 8.0)], [], [(0, 1, 3, 2), (2, 3, 7, 6), (6, 7, 5, 4), (4, 5, 1, 0), (2, 6, 4, 0), (7, 3, 1, 5)])
_uv = me_cube_004.uv_layers.new(name='UVMap')
_uv.uv.foreach_set('vector', [0.375, 0.0, 0.625, 0.0, 0.625, 0.25, 0.375, 0.25, 0.375, 0.25, 0.625, 0.25, 0.625, 0.5, 0.375, 0.5, 0.375, 0.5, 0.625, 0.5, 0.625, 0.75, 0.375, 0.75, 0.375, 0.75, 0.625, 0.75, 0.625, 1.0, 0.375, 1.0, 0.125, 0.5, 0.375, 0.5, 0.375, 0.75, 0.125, 0.75, 0.625, 0.5, 0.875, 0.5, 0.875, 0.75, 0.625, 0.75])
me_cube_004.materials.append(mat_corrugatedwall)
me_cube_004.update()
me_cube_005 = bpy.data.meshes.new('Cube.005')
me_cube_005.from_pydata([(-4.0, -4.0, -8.0), (-4.0, -4.0, 88.13), (-4.0, 184.0, -8.0), (-4.0, 184.0, 88.13), (6.0, -4.0, -8.0), (6.0, -4.0, 88.13), (6.0, 184.0, -8.0), (6.0, 184.0, 88.13)], [], [(0, 1, 3, 2), (2, 3, 7, 6), (6, 7, 5, 4), (4, 5, 1, 0), (2, 6, 4, 0), (7, 3, 1, 5)])
_uv = me_cube_005.uv_layers.new(name='UVMap')
_uv.uv.foreach_set('vector', [0.375, 0.0, 0.625, 0.0, 0.625, 0.25, 0.375, 0.25, 0.375, 0.25, 0.625, 0.25, 0.625, 0.5, 0.375, 0.5, 0.375, 0.5, 0.625, 0.5, 0.625, 0.75, 0.375, 0.75, 0.375, 0.75, 0.625, 0.75, 0.625, 1.0, 0.375, 1.0, 0.125, 0.5, 0.375, 0.5, 0.375, 0.75, 0.125, 0.75, 0.625, 0.5, 0.875, 0.5, 0.875, 0.75, 0.625, 0.75])
me_cube_005.materials.append(mat_carbon_cut_metal_walls)
me_cube_005.update()

# ---- curves / text
txt_text = bpy.data.curves.new('Text', 'FONT')
txt_text.dimensions = '2D'
txt_text.body = 'MutageniX Bioengineering inc.'
txt_text.materials.append(mat_gold)
txt_text.resolution_u = 13
txt_text.align_x = 'CENTER'
txt_text.size = 1.5
txt_text_003 = bpy.data.curves.new('Text.003', 'FONT')
txt_text_003.dimensions = '2D'
txt_text_003.body = 'MutageniX Bioengineering inc.'
txt_text_003.materials.append(mat_lit)
txt_text_003.align_x = 'CENTER'
txt_text_003.size = 1.6

# ---- objects
ob_light = bpy.data.objects.new('Light', light_light)
ob_camera = bpy.data.objects.new('Camera', cam_camera)
ob_empty = bpy.data.objects.new('Empty', None)
ob_building = bpy.data.objects.new('building', me_cube_006)
ob_logo_text = bpy.data.objects.new('logo text', txt_text)
ob_logo_text_001 = bpy.data.objects.new('logo text.001', txt_text_003)
ob_cube = bpy.data.objects.new('Cube', me_cube_007)
ob_area = bpy.data.objects.new('Area', light_area)
ob_beam = bpy.data.objects.new('Beam', me_beam)
ob_wall = bpy.data.objects.new('wall', me_cube)
ob_beam_001 = bpy.data.objects.new('Beam.001', me_beam_001)
ob_floor = bpy.data.objects.new('floor', me_cube_001)
ob_wall_001 = bpy.data.objects.new('wall.001', me_cube_002)
ob_wall_002 = bpy.data.objects.new('wall.002', me_cube_003)
ob_wall_003 = bpy.data.objects.new('wall.003', me_cube_004)
ob_wall_004 = bpy.data.objects.new('wall.004', me_cube_005)

# ---- transforms, parenting, visibility, modifiers, constraints
ob_light.location = (0.3653, -6.236, 385.4)
ob_light.rotation_euler = (0.06429, -0.8458, 1.518)
ob_light.lock_rotations_4d = False
ob_light.empty_display_type = 'ARROWS'
ob_light.color = (0.0, 0.0, 0.0, 0.0)
ob_light.lineart.crease_threshold = 0.0
ob_camera.location = (0.0, -100.0, 25.38)
ob_camera.rotation_euler = (1.527, -2.327e-06, 0.0007367)
ob_camera.lock_rotations_4d = False
ob_camera.empty_display_type = 'ARROWS'
ob_camera.color = (0.0, 0.0, 0.0, 0.0)
ob_camera.display_type = 'WIRE'
ob_camera.lineart.crease_threshold = 0.0
ob_empty.location = (39.72, -3.07e-06, 22.85)
ob_empty.rotation_euler = (1.571, -0.0, -0.0)
ob_empty.scale = (6.082, 6.082, 6.082)
ob_empty.empty_display_type = 'IMAGE'
ob_empty.empty_display_size = 5.0
ob_building.location = (0.0, 0.0, 0.0)
ob_building.scale = (20.0, 20.0, 20.0)
_m = ob_building.modifiers.new('Mirror', 'MIRROR')
_m.use_clip = True
ob_logo_text.location = (0.0, -14.06, 24.02)
ob_logo_text.rotation_euler = (1.571, -0.0, 0.0)
_m = ob_logo_text.modifiers.new('Solidify', 'SOLIDIFY')
_m.thickness = 0.5
ob_logo_text_001.parent = ob_logo_text
ob_logo_text_001.matrix_parent_inverse = Matrix(((1.0, 0.0, 0.0, -0.0), (0.0, -4.371e-08, 1.0, -24.02), (-0.0, -1.0, -4.371e-08, -14.56), (-0.0, 0.0, -0.0, 1.0)))
ob_logo_text_001.location = (0.0, -14.05, 24.02)
ob_logo_text_001.rotation_euler = (1.571, -0.0, 0.0)
ob_logo_text_001.hide_render = True
_m = ob_logo_text_001.modifiers.new('Solidify', 'SOLIDIFY')
ob_cube.location = (0.0, -12.99, 23.02)
ob_area.location = (0.0, -15.16, 23.53)
ob_area.rotation_euler = (8.639, -0.0, 0.0)
ob_beam.location = (-6.895, -3.875, 3.013)
ob_beam.rotation_euler = (0.0, -0.0, 1.571)
ob_wall.location = (-8.895, 4.768e-07, -4.8)
ob_wall.scale = (4.0, 4.0, 4.0)
ob_beam_001.location = (-5.734, -3.875, 1.989)
ob_beam_001.rotation_euler = (0.7854, -3.091e-08, 1.571)
ob_floor.location = (-0.8947, -10.0, -16.0)
ob_wall_001.location = (90.0, 0.0, -4.8)
ob_wall_002.location = (-90.0, 4.768e-07, -4.8)
ob_wall_003.location = (25.0, 105.0, 75.33)
ob_wall_003.rotation_euler = (0.0, -0.0, 1.571)
ob_wall_004.location = (90.0, -10.0, -4.8)
ob_wall_004.rotation_euler = (0.0, -0.0, 1.571)

# ---- collection membership
col_collection.objects.link(ob_light)
col_collection.objects.link(ob_camera)
col_collection.objects.link(ob_empty)
col_collection.objects.link(ob_building)
col_collection.objects.link(ob_logo_text)
col_collection.objects.link(ob_logo_text_001)
col_collection.objects.link(ob_cube)
col_collection.objects.link(ob_area)
col_backup.objects.link(ob_beam)
col_backup.objects.link(ob_wall)
col_backup.objects.link(ob_beam_001)
col_backup.objects.link(ob_floor)
col_backup.objects.link(ob_wall_001)
col_backup.objects.link(ob_wall_002)
col_backup.objects.link(ob_wall_003)
col_backup.objects.link(ob_wall_004)
def _layer_coll(name, lc=None):
    lc = lc or bpy.context.view_layer.layer_collection
    for c in lc.children:
        if c.name == name: return c
        r = _layer_coll(name, c)
        if r: return r
_layer_coll('backup').exclude = True

# ---- scene / render settings (as saved in the file)
scene.camera = ob_camera
scene.frame_start = 1; scene.frame_end = 250; scene.frame_set(2)
scene.render.engine = 'CYCLES'
scene.render.image_settings.color_mode = 'RGB'
scene.render.film_transparent = True
scene.cycles.samples = 128
scene.cycles.sampling_pattern = 'TABULATED_SOBOL'
scene.cycles.adaptive_threshold = 0.1
scene.cycles.use_light_tree = False
scene.cycles.film_transparent_glass = True
scene.eevee.use_raytracing = True
scene.view_settings.view_transform = 'Standard'
bpy.context.view_layer.update()
